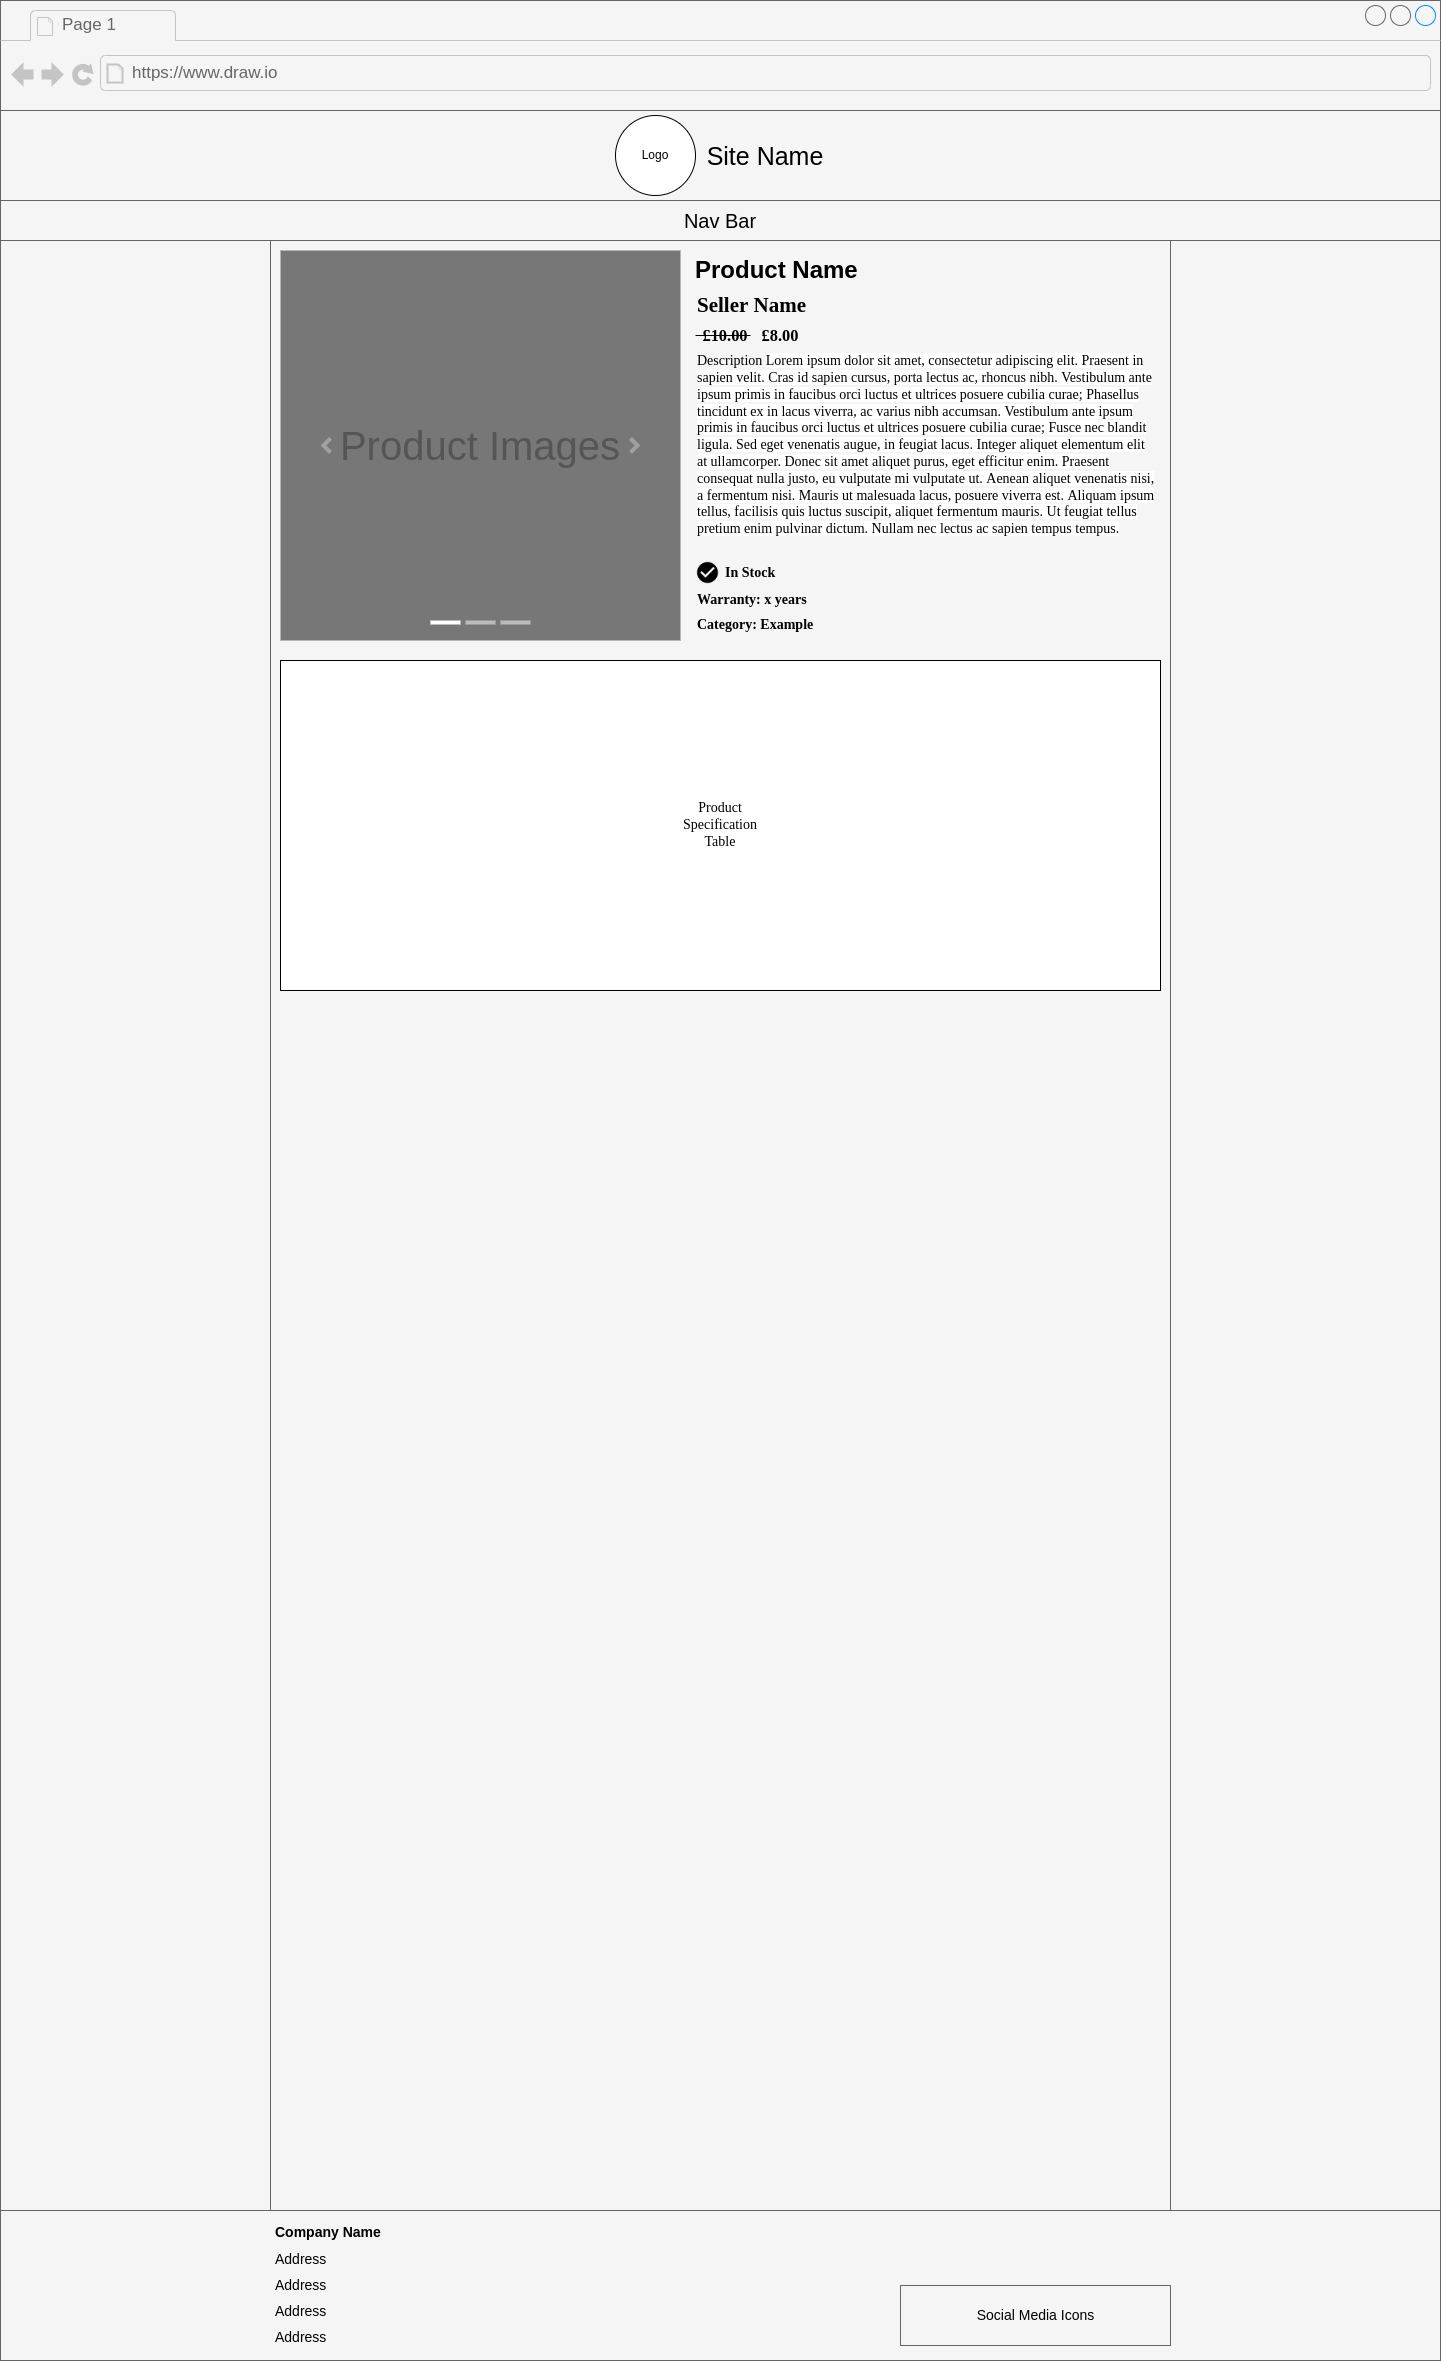

The diagram above was exported from draw.io. Its source (the exported page's mxGraphModel, read from the mxfile embedded in the PNG):
<mxGraphModel dx="1550" dy="833" grid="1" gridSize="10" guides="1" tooltips="1" connect="1" arrows="1" fold="1" page="1" pageScale="1" pageWidth="827" pageHeight="1169" math="0" shadow="0">
  <root>
    <mxCell id="0" />
    <mxCell id="1" parent="0" />
    <mxCell id="CLuWtDP7pfXeLspTjQT1-1" value="" style="strokeWidth=1;shadow=0;dashed=0;align=left;html=1;shape=mxgraph.mockup.containers.browserWindow;rSize=0;strokeColor2=#008cff;strokeColor3=#c4c4c4;mainText=,;recursiveResize=0;fillColor=#f5f5f5;fontColor=#333333;strokeColor=#666666;" parent="1" vertex="1">
      <mxGeometry width="1440" height="2360" as="geometry" />
    </mxCell>
    <mxCell id="CLuWtDP7pfXeLspTjQT1-2" value="Page 1" style="strokeWidth=1;shadow=0;dashed=0;align=center;html=1;shape=mxgraph.mockup.containers.anchor;fontSize=17;fontColor=#666666;align=left;" parent="CLuWtDP7pfXeLspTjQT1-1" vertex="1">
      <mxGeometry x="60" y="12" width="110" height="26" as="geometry" />
    </mxCell>
    <mxCell id="CLuWtDP7pfXeLspTjQT1-3" value="https://www.draw.io" style="strokeWidth=1;shadow=0;dashed=0;align=center;html=1;shape=mxgraph.mockup.containers.anchor;rSize=0;fontSize=17;fontColor=#666666;align=left;" parent="CLuWtDP7pfXeLspTjQT1-1" vertex="1">
      <mxGeometry x="130" y="60" width="250" height="26" as="geometry" />
    </mxCell>
    <mxCell id="CLuWtDP7pfXeLspTjQT1-4" value="" style="rounded=0;whiteSpace=wrap;html=1;strokeColor=#666666;fillColor=#f5f5f5;fontColor=#333333;" parent="CLuWtDP7pfXeLspTjQT1-1" vertex="1">
      <mxGeometry y="110" width="1440" height="90" as="geometry" />
    </mxCell>
    <mxCell id="CLuWtDP7pfXeLspTjQT1-5" value="" style="group" parent="CLuWtDP7pfXeLspTjQT1-1" vertex="1" connectable="0">
      <mxGeometry x="615" y="115" width="210" height="80" as="geometry" />
    </mxCell>
    <mxCell id="CLuWtDP7pfXeLspTjQT1-6" value="Site Name" style="text;html=1;strokeColor=none;fillColor=none;align=center;verticalAlign=middle;whiteSpace=wrap;rounded=0;fontSize=25;" parent="CLuWtDP7pfXeLspTjQT1-5" vertex="1">
      <mxGeometry x="90" y="25" width="120" height="30" as="geometry" />
    </mxCell>
    <mxCell id="CLuWtDP7pfXeLspTjQT1-7" value="" style="group" parent="CLuWtDP7pfXeLspTjQT1-5" vertex="1" connectable="0">
      <mxGeometry width="80" height="80" as="geometry" />
    </mxCell>
    <mxCell id="CLuWtDP7pfXeLspTjQT1-8" value="" style="ellipse;whiteSpace=wrap;html=1;aspect=fixed;" parent="CLuWtDP7pfXeLspTjQT1-7" vertex="1">
      <mxGeometry width="80" height="80" as="geometry" />
    </mxCell>
    <mxCell id="CLuWtDP7pfXeLspTjQT1-9" value="Logo" style="text;html=1;strokeColor=none;fillColor=none;align=center;verticalAlign=middle;whiteSpace=wrap;rounded=0;" parent="CLuWtDP7pfXeLspTjQT1-7" vertex="1">
      <mxGeometry x="10" y="25" width="60" height="30" as="geometry" />
    </mxCell>
    <mxCell id="CLuWtDP7pfXeLspTjQT1-10" value="" style="rounded=0;whiteSpace=wrap;html=1;fontSize=25;strokeColor=#666666;fillColor=#f5f5f5;fontColor=#333333;" parent="CLuWtDP7pfXeLspTjQT1-1" vertex="1">
      <mxGeometry y="200" width="1440" height="40" as="geometry" />
    </mxCell>
    <mxCell id="CLuWtDP7pfXeLspTjQT1-11" value="Nav Bar" style="text;html=1;strokeColor=none;fillColor=none;align=center;verticalAlign=middle;whiteSpace=wrap;rounded=0;fontSize=20;" parent="CLuWtDP7pfXeLspTjQT1-1" vertex="1">
      <mxGeometry x="270" y="205" width="900" height="30" as="geometry" />
    </mxCell>
    <mxCell id="CLuWtDP7pfXeLspTjQT1-12" value="" style="rounded=0;whiteSpace=wrap;html=1;fontSize=20;strokeColor=#666666;fillColor=#f5f5f5;fontColor=#333333;" parent="CLuWtDP7pfXeLspTjQT1-1" vertex="1">
      <mxGeometry x="270" y="240" width="900" height="2120" as="geometry" />
    </mxCell>
    <mxCell id="CLuWtDP7pfXeLspTjQT1-64" value="" style="rounded=0;whiteSpace=wrap;html=1;fontSize=18;strokeColor=#666666;fillColor=#f5f5f5;fontColor=#333333;" parent="CLuWtDP7pfXeLspTjQT1-1" vertex="1">
      <mxGeometry y="2210" width="1440" height="150" as="geometry" />
    </mxCell>
    <mxCell id="CLuWtDP7pfXeLspTjQT1-65" value="&lt;h1 style=&quot;font-size: 14px;&quot;&gt;&lt;span style=&quot;background-color: initial; font-size: 14px;&quot;&gt;Company Name&lt;/span&gt;&lt;/h1&gt;&lt;h1 style=&quot;font-size: 14px;&quot;&gt;&lt;span style=&quot;background-color: initial; font-size: 14px; font-weight: normal;&quot;&gt;Address&lt;/span&gt;&lt;br style=&quot;font-size: 14px;&quot;&gt;&lt;/h1&gt;&lt;div style=&quot;font-size: 14px;&quot;&gt;&lt;h1 style=&quot;font-size: 14px;&quot;&gt;&lt;span style=&quot;background-color: initial; font-size: 14px; font-weight: normal;&quot;&gt;Address&lt;/span&gt;&lt;/h1&gt;&lt;/div&gt;&lt;div style=&quot;font-size: 14px;&quot;&gt;&lt;h1 style=&quot;font-size: 14px;&quot;&gt;&lt;span style=&quot;background-color: initial; font-size: 14px; font-weight: normal;&quot;&gt;Address&lt;/span&gt;&lt;/h1&gt;&lt;/div&gt;&lt;div style=&quot;font-size: 14px;&quot;&gt;&lt;h1 style=&quot;font-size: 14px;&quot;&gt;&lt;span style=&quot;background-color: initial; font-size: 14px; font-weight: normal;&quot;&gt;Address&lt;/span&gt;&lt;/h1&gt;&lt;/div&gt;&lt;div style=&quot;font-size: 14px;&quot;&gt;&lt;span style=&quot;background-color: initial; font-size: 14px; font-weight: normal;&quot;&gt;Postcode&lt;/span&gt;&lt;/div&gt;" style="text;html=1;strokeColor=none;fillColor=none;spacing=5;spacingTop=-20;whiteSpace=wrap;overflow=hidden;rounded=0;fontSize=14;horizontal=1;verticalAlign=top;" parent="CLuWtDP7pfXeLspTjQT1-1" vertex="1">
      <mxGeometry x="270" y="2225" width="390" height="120" as="geometry" />
    </mxCell>
    <mxCell id="CLuWtDP7pfXeLspTjQT1-66" value="" style="rounded=0;whiteSpace=wrap;html=1;fontSize=14;strokeColor=#666666;fillColor=#f5f5f5;fontColor=#333333;" parent="CLuWtDP7pfXeLspTjQT1-1" vertex="1">
      <mxGeometry x="900" y="2285" width="270" height="60" as="geometry" />
    </mxCell>
    <mxCell id="CLuWtDP7pfXeLspTjQT1-67" value="Social Media Icons" style="text;html=1;strokeColor=none;fillColor=none;align=center;verticalAlign=middle;whiteSpace=wrap;rounded=0;fontSize=14;" parent="CLuWtDP7pfXeLspTjQT1-1" vertex="1">
      <mxGeometry x="967.5" y="2300" width="135" height="30" as="geometry" />
    </mxCell>
    <mxCell id="CLuWtDP7pfXeLspTjQT1-74" value="Product Images" style="html=1;shadow=0;dashed=0;strokeColor=none;strokeWidth=1;fillColor=#777777;fontColor=#555555;whiteSpace=wrap;align=center;verticalAlign=middle;fontStyle=0;fontSize=40;" parent="CLuWtDP7pfXeLspTjQT1-1" vertex="1">
      <mxGeometry x="280" y="250" width="400" height="390" as="geometry" />
    </mxCell>
    <mxCell id="CLuWtDP7pfXeLspTjQT1-75" value="" style="html=1;verticalLabelPosition=bottom;labelBackgroundColor=#ffffff;verticalAlign=top;shadow=0;dashed=0;strokeWidth=4;shape=mxgraph.ios7.misc.more;strokeColor=#a0a0a0;" parent="CLuWtDP7pfXeLspTjQT1-74" vertex="1">
      <mxGeometry x="1" y="0.5" width="7" height="14" relative="1" as="geometry">
        <mxPoint x="-50" y="-7" as="offset" />
      </mxGeometry>
    </mxCell>
    <mxCell id="CLuWtDP7pfXeLspTjQT1-76" value="" style="flipH=1;html=1;verticalLabelPosition=bottom;labelBackgroundColor=#ffffff;verticalAlign=top;shadow=0;dashed=0;strokeWidth=4;shape=mxgraph.ios7.misc.more;strokeColor=#a0a0a0;" parent="CLuWtDP7pfXeLspTjQT1-74" vertex="1">
      <mxGeometry y="0.5" width="7" height="14" relative="1" as="geometry">
        <mxPoint x="43" y="-7" as="offset" />
      </mxGeometry>
    </mxCell>
    <mxCell id="CLuWtDP7pfXeLspTjQT1-77" value="" style="html=1;shadow=0;strokeColor=none;fillColor=#ffffff;" parent="CLuWtDP7pfXeLspTjQT1-74" vertex="1">
      <mxGeometry x="0.5" y="1" width="30" height="4" relative="1" as="geometry">
        <mxPoint x="-50" y="-20" as="offset" />
      </mxGeometry>
    </mxCell>
    <mxCell id="CLuWtDP7pfXeLspTjQT1-78" value="" style="html=1;shadow=0;strokeColor=none;fillColor=#BBBBBB;" parent="CLuWtDP7pfXeLspTjQT1-74" vertex="1">
      <mxGeometry x="0.5" y="1" width="30" height="4" relative="1" as="geometry">
        <mxPoint x="-15" y="-20" as="offset" />
      </mxGeometry>
    </mxCell>
    <mxCell id="CLuWtDP7pfXeLspTjQT1-79" value="" style="html=1;shadow=0;strokeColor=none;fillColor=#BBBBBB;" parent="CLuWtDP7pfXeLspTjQT1-74" vertex="1">
      <mxGeometry x="0.5" y="1" width="30" height="4" relative="1" as="geometry">
        <mxPoint x="20" y="-20" as="offset" />
      </mxGeometry>
    </mxCell>
    <mxCell id="CLuWtDP7pfXeLspTjQT1-81" value="&lt;h1&gt;Product Name&lt;/h1&gt;" style="text;html=1;strokeColor=none;fillColor=none;spacing=5;spacingTop=-20;whiteSpace=wrap;overflow=hidden;rounded=0;" parent="CLuWtDP7pfXeLspTjQT1-1" vertex="1">
      <mxGeometry x="690" y="250" width="180" height="40" as="geometry" />
    </mxCell>
    <mxCell id="vZMX3QTOs9VxbNdQDQGl-1" value="&lt;font style=&quot;font-size: 14px;&quot; face=&quot;Tahoma&quot;&gt;Description&amp;nbsp;&lt;span style=&quot;background-color: rgb(255, 255, 255);&quot;&gt;Lorem ipsum dolor sit amet, consectetur adipiscing elit. Praesent in sapien velit. Cras id sapien cursus, porta lectus ac, rhoncus nibh. Vestibulum ante ipsum primis in faucibus orci luctus et ultrices posuere cubilia curae; Phasellus tincidunt ex in lacus viverra, ac varius nibh accumsan. Vestibulum ante ipsum primis in faucibus orci luctus et ultrices posuere cubilia curae; Fusce nec blandit ligula. Sed eget venenatis augue, in feugiat lacus. Integer aliquet elementum elit at ullamcorper. Donec sit amet aliquet purus, eget efficitur enim. Praesent consequat nulla justo, eu vulputate mi vulputate ut. Aenean aliquet venenatis nisi, a fermentum nisi. Mauris ut malesuada lacus, posuere viverra est. Aliquam ipsum tellus, facilisis quis luctus suscipit, aliquet fermentum mauris. Ut feugiat tellus pretium enim pulvinar dictum. Nullam nec lectus ac sapien tempus tempus.&lt;/span&gt;&lt;/font&gt;" style="text;html=1;strokeColor=none;fillColor=none;align=left;verticalAlign=middle;whiteSpace=wrap;rounded=0;" vertex="1" parent="CLuWtDP7pfXeLspTjQT1-1">
      <mxGeometry x="695" y="350" width="460" height="190" as="geometry" />
    </mxCell>
    <mxCell id="vZMX3QTOs9VxbNdQDQGl-2" value="&lt;h3&gt;£10.00&lt;/h3&gt;" style="text;html=1;strokeColor=none;fillColor=none;align=center;verticalAlign=middle;whiteSpace=wrap;rounded=0;fontFamily=Tahoma;fontSize=14;labelPosition=center;verticalLabelPosition=middle;" vertex="1" parent="CLuWtDP7pfXeLspTjQT1-1">
      <mxGeometry x="695" y="320" width="60" height="30" as="geometry" />
    </mxCell>
    <mxCell id="vZMX3QTOs9VxbNdQDQGl-4" value="" style="rounded=0;whiteSpace=wrap;html=1;fontFamily=Tahoma;fontSize=14;" vertex="1" parent="CLuWtDP7pfXeLspTjQT1-1">
      <mxGeometry x="280" y="660" width="880" height="330" as="geometry" />
    </mxCell>
    <mxCell id="vZMX3QTOs9VxbNdQDQGl-3" value="Product Specification Table" style="text;html=1;strokeColor=none;fillColor=none;align=center;verticalAlign=middle;whiteSpace=wrap;rounded=0;fontFamily=Tahoma;fontSize=14;" vertex="1" parent="CLuWtDP7pfXeLspTjQT1-1">
      <mxGeometry x="690" y="810" width="60" height="30" as="geometry" />
    </mxCell>
    <mxCell id="vZMX3QTOs9VxbNdQDQGl-5" value="&lt;h4&gt;Category: Example&lt;/h4&gt;" style="text;html=1;strokeColor=none;fillColor=none;align=left;verticalAlign=middle;whiteSpace=wrap;rounded=0;fontFamily=Tahoma;fontSize=14;" vertex="1" parent="CLuWtDP7pfXeLspTjQT1-1">
      <mxGeometry x="695" y="610" width="125" height="30" as="geometry" />
    </mxCell>
    <mxCell id="vZMX3QTOs9VxbNdQDQGl-6" value="&lt;h2&gt;Seller Name&lt;/h2&gt;" style="text;html=1;strokeColor=none;fillColor=none;align=left;verticalAlign=middle;whiteSpace=wrap;rounded=0;fontFamily=Tahoma;fontSize=14;" vertex="1" parent="CLuWtDP7pfXeLspTjQT1-1">
      <mxGeometry x="695" y="290" width="125" height="30" as="geometry" />
    </mxCell>
    <mxCell id="vZMX3QTOs9VxbNdQDQGl-7" value="&lt;h3&gt;£8.00&lt;/h3&gt;" style="text;html=1;strokeColor=none;fillColor=none;align=center;verticalAlign=middle;whiteSpace=wrap;rounded=0;fontFamily=Tahoma;fontSize=14;labelPosition=center;verticalLabelPosition=middle;" vertex="1" parent="CLuWtDP7pfXeLspTjQT1-1">
      <mxGeometry x="750" y="320" width="60" height="30" as="geometry" />
    </mxCell>
    <mxCell id="vZMX3QTOs9VxbNdQDQGl-8" value="" style="endArrow=none;html=1;rounded=0;fontFamily=Tahoma;fontSize=14;entryX=0;entryY=0.5;entryDx=0;entryDy=0;exitX=0;exitY=0.5;exitDx=0;exitDy=0;" edge="1" parent="CLuWtDP7pfXeLspTjQT1-1" source="vZMX3QTOs9VxbNdQDQGl-2" target="vZMX3QTOs9VxbNdQDQGl-7">
      <mxGeometry width="50" height="50" relative="1" as="geometry">
        <mxPoint x="720" y="500" as="sourcePoint" />
        <mxPoint x="770" y="450" as="targetPoint" />
      </mxGeometry>
    </mxCell>
    <mxCell id="vZMX3QTOs9VxbNdQDQGl-9" value="&lt;h4&gt;Warranty: x years&lt;/h4&gt;" style="text;html=1;strokeColor=none;fillColor=none;align=left;verticalAlign=middle;whiteSpace=wrap;rounded=0;fontFamily=Tahoma;fontSize=14;" vertex="1" parent="CLuWtDP7pfXeLspTjQT1-1">
      <mxGeometry x="695" y="585" width="115" height="30" as="geometry" />
    </mxCell>
    <mxCell id="vZMX3QTOs9VxbNdQDQGl-10" value="" style="shape=image;html=1;verticalAlign=top;verticalLabelPosition=bottom;labelBackgroundColor=#ffffff;imageAspect=0;aspect=fixed;image=https://cdn0.iconfinder.com/data/icons/google-material-design-3-0/48/ic_check_circle_48px-128.png;fontFamily=Tahoma;fontSize=14;" vertex="1" parent="CLuWtDP7pfXeLspTjQT1-1">
      <mxGeometry x="695" y="560" width="25" height="25" as="geometry" />
    </mxCell>
    <mxCell id="vZMX3QTOs9VxbNdQDQGl-11" value="&lt;h4&gt;In Stock&lt;/h4&gt;" style="text;html=1;strokeColor=none;fillColor=none;align=left;verticalAlign=middle;whiteSpace=wrap;rounded=0;fontFamily=Tahoma;fontSize=14;" vertex="1" parent="CLuWtDP7pfXeLspTjQT1-1">
      <mxGeometry x="722.5" y="557.5" width="60" height="30" as="geometry" />
    </mxCell>
  </root>
</mxGraphModel>